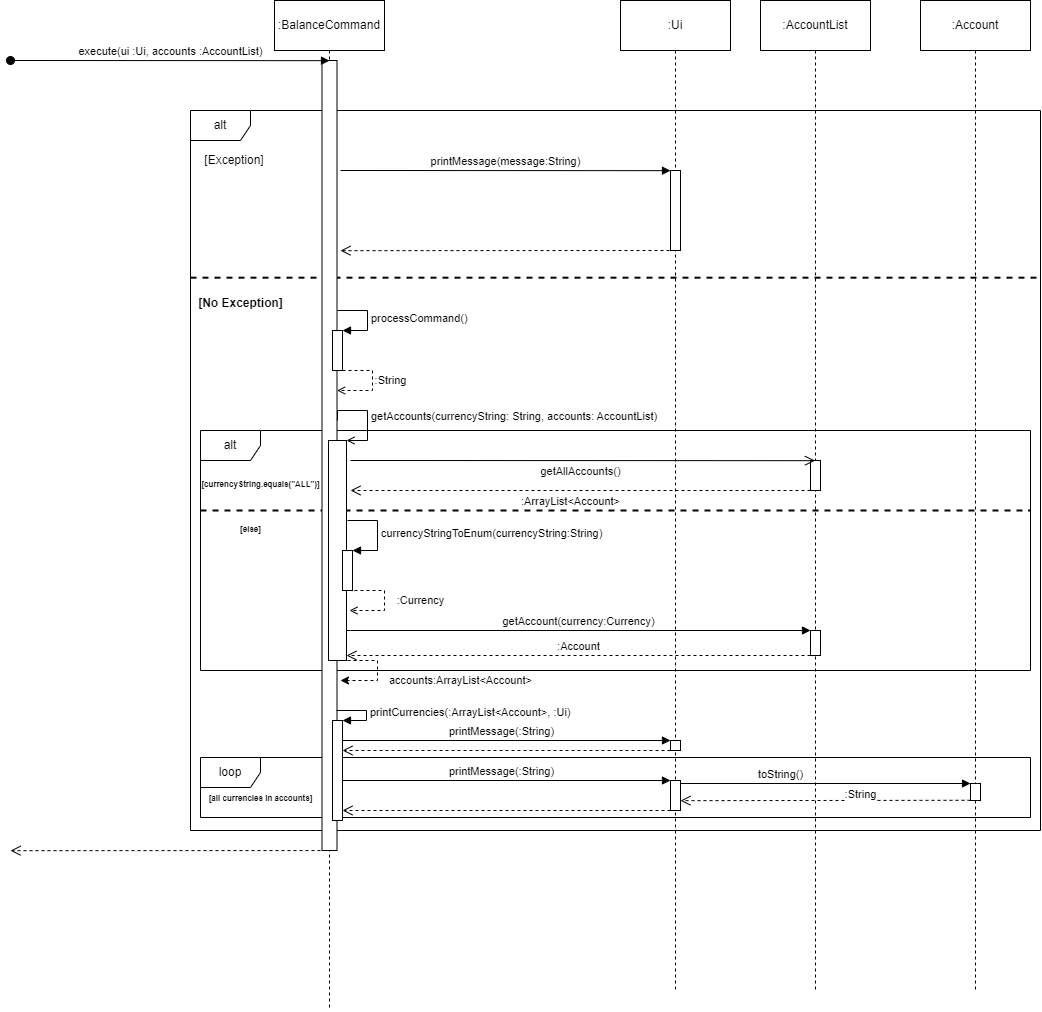

The diagram above was exported from draw.io. Its source (the exported page's mxGraphModel, read from the mxfile embedded in the PNG):
<mxGraphModel dx="886" dy="499" grid="1" gridSize="10" guides="1" tooltips="1" connect="1" arrows="1" fold="1" page="1" pageScale="1" pageWidth="827" pageHeight="1169" math="0" shadow="0">
  <root>
    <mxCell id="0" />
    <mxCell id="1" parent="0" />
    <mxCell id="qAqxc3iNbVJxK92Ongxz-46" value="" style="line;strokeWidth=2;html=1;perimeter=backbonePerimeter;points=[];outlineConnect=0;dashed=1;" parent="1" vertex="1">
      <mxGeometry x="230" y="515" width="830" height="10" as="geometry" />
    </mxCell>
    <mxCell id="qAqxc3iNbVJxK92Ongxz-40" value="alt" style="shape=umlFrame;whiteSpace=wrap;html=1;pointerEvents=0;" parent="1" vertex="1">
      <mxGeometry x="230" y="440" width="830" height="240" as="geometry" />
    </mxCell>
    <mxCell id="qAqxc3iNbVJxK92Ongxz-26" value="" style="line;strokeWidth=2;html=1;dashed=1;" parent="1" vertex="1">
      <mxGeometry x="220" y="270" width="850" height="34.38" as="geometry" />
    </mxCell>
    <mxCell id="qAqxc3iNbVJxK92Ongxz-66" value="loop" style="shape=umlFrame;whiteSpace=wrap;html=1;pointerEvents=0;" parent="1" vertex="1">
      <mxGeometry x="230" y="767" width="830" height="60" as="geometry" />
    </mxCell>
    <mxCell id="qAqxc3iNbVJxK92Ongxz-18" value="alt" style="shape=umlFrame;whiteSpace=wrap;html=1;pointerEvents=0;" parent="1" vertex="1">
      <mxGeometry x="220" y="120" width="850" height="720" as="geometry" />
    </mxCell>
    <mxCell id="qAqxc3iNbVJxK92Ongxz-4" value="" style="shape=umlLifeline;perimeter=lifelinePerimeter;whiteSpace=wrap;html=1;container=1;dropTarget=0;collapsible=0;recursiveResize=0;outlineConnect=0;portConstraint=eastwest;newEdgeStyle={&quot;edgeStyle&quot;:&quot;elbowEdgeStyle&quot;,&quot;elbow&quot;:&quot;vertical&quot;,&quot;curved&quot;:0,&quot;rounded&quot;:0};participant=umlEntity;" parent="1" vertex="1">
      <mxGeometry x="339" y="20" width="40" height="1000" as="geometry" />
    </mxCell>
    <mxCell id="qAqxc3iNbVJxK92Ongxz-9" value="" style="html=1;points=[];perimeter=orthogonalPerimeter;outlineConnect=0;targetShapes=umlLifeline;portConstraint=eastwest;newEdgeStyle={&quot;edgeStyle&quot;:&quot;elbowEdgeStyle&quot;,&quot;elbow&quot;:&quot;vertical&quot;,&quot;curved&quot;:0,&quot;rounded&quot;:0};" parent="qAqxc3iNbVJxK92Ongxz-4" vertex="1">
      <mxGeometry x="12.5" y="50" width="15" height="790" as="geometry" />
    </mxCell>
    <mxCell id="qAqxc3iNbVJxK92Ongxz-35" value="" style="html=1;points=[];perimeter=orthogonalPerimeter;outlineConnect=0;targetShapes=umlLifeline;portConstraint=eastwest;newEdgeStyle={&quot;edgeStyle&quot;:&quot;elbowEdgeStyle&quot;,&quot;elbow&quot;:&quot;vertical&quot;,&quot;curved&quot;:0,&quot;rounded&quot;:0};" parent="qAqxc3iNbVJxK92Ongxz-4" vertex="1">
      <mxGeometry x="19" y="430" width="18" height="220" as="geometry" />
    </mxCell>
    <mxCell id="qAqxc3iNbVJxK92Ongxz-61" value="" style="html=1;points=[];perimeter=orthogonalPerimeter;outlineConnect=0;targetShapes=umlLifeline;portConstraint=eastwest;newEdgeStyle={&quot;edgeStyle&quot;:&quot;elbowEdgeStyle&quot;,&quot;elbow&quot;:&quot;vertical&quot;,&quot;curved&quot;:0,&quot;rounded&quot;:0};" parent="qAqxc3iNbVJxK92Ongxz-4" vertex="1">
      <mxGeometry x="23" y="710" width="10" height="100" as="geometry" />
    </mxCell>
    <mxCell id="qAqxc3iNbVJxK92Ongxz-2" value=":BalanceCommand" style="html=1;whiteSpace=wrap;" parent="1" vertex="1">
      <mxGeometry x="304" y="10" width="110" height="50" as="geometry" />
    </mxCell>
    <mxCell id="qAqxc3iNbVJxK92Ongxz-6" value="execute(ui :Ui, accounts :AccountList)" style="html=1;verticalAlign=bottom;startArrow=oval;startFill=1;endArrow=block;startSize=8;edgeStyle=elbowEdgeStyle;elbow=vertical;curved=0;rounded=0;" parent="1" edge="1">
      <mxGeometry width="60" relative="1" as="geometry">
        <mxPoint x="40" y="70" as="sourcePoint" />
        <mxPoint x="359" y="71" as="targetPoint" />
      </mxGeometry>
    </mxCell>
    <mxCell id="qAqxc3iNbVJxK92Ongxz-8" value="" style="shape=umlLifeline;perimeter=lifelinePerimeter;whiteSpace=wrap;html=1;container=1;dropTarget=0;collapsible=0;recursiveResize=0;outlineConnect=0;portConstraint=eastwest;newEdgeStyle={&quot;edgeStyle&quot;:&quot;elbowEdgeStyle&quot;,&quot;elbow&quot;:&quot;vertical&quot;,&quot;curved&quot;:0,&quot;rounded&quot;:0};participant=umlBoundary;" parent="1" vertex="1">
      <mxGeometry x="680" y="20" width="50" height="980" as="geometry" />
    </mxCell>
    <mxCell id="qAqxc3iNbVJxK92Ongxz-7" value=":Ui" style="html=1;whiteSpace=wrap;" parent="1" vertex="1">
      <mxGeometry x="650" y="10" width="110" height="50" as="geometry" />
    </mxCell>
    <UserObject label="[Exception]" placeholders="1" name="Variable" id="qAqxc3iNbVJxK92Ongxz-20">
      <mxCell style="text;html=1;strokeColor=none;fillColor=none;align=center;verticalAlign=middle;whiteSpace=wrap;overflow=hidden;" parent="1" vertex="1">
        <mxGeometry x="224" y="160" width="80" height="20" as="geometry" />
      </mxCell>
    </UserObject>
    <mxCell id="qAqxc3iNbVJxK92Ongxz-21" value="printMessage(message:String)" style="html=1;verticalAlign=bottom;startArrow=none;startFill=0;endArrow=block;startSize=8;edgeStyle=elbowEdgeStyle;elbow=vertical;curved=0;rounded=0;" parent="1" target="qAqxc3iNbVJxK92Ongxz-22" edge="1">
      <mxGeometry width="60" relative="1" as="geometry">
        <mxPoint x="370" y="180" as="sourcePoint" />
        <mxPoint x="510" y="180" as="targetPoint" />
      </mxGeometry>
    </mxCell>
    <mxCell id="qAqxc3iNbVJxK92Ongxz-22" value="" style="html=1;points=[];perimeter=orthogonalPerimeter;outlineConnect=0;targetShapes=umlLifeline;portConstraint=eastwest;newEdgeStyle={&quot;edgeStyle&quot;:&quot;elbowEdgeStyle&quot;,&quot;elbow&quot;:&quot;vertical&quot;,&quot;curved&quot;:0,&quot;rounded&quot;:0};" parent="1" vertex="1">
      <mxGeometry x="700" y="180" width="10" height="80" as="geometry" />
    </mxCell>
    <mxCell id="qAqxc3iNbVJxK92Ongxz-25" value="" style="html=1;verticalAlign=bottom;endArrow=open;dashed=1;endSize=8;edgeStyle=elbowEdgeStyle;elbow=vertical;curved=0;rounded=0;" parent="1" source="qAqxc3iNbVJxK92Ongxz-22" edge="1">
      <mxGeometry relative="1" as="geometry">
        <mxPoint x="450" y="260" as="sourcePoint" />
        <mxPoint x="370" y="260" as="targetPoint" />
      </mxGeometry>
    </mxCell>
    <mxCell id="qAqxc3iNbVJxK92Ongxz-31" value="" style="html=1;points=[];perimeter=orthogonalPerimeter;outlineConnect=0;targetShapes=umlLifeline;portConstraint=eastwest;newEdgeStyle={&quot;edgeStyle&quot;:&quot;elbowEdgeStyle&quot;,&quot;elbow&quot;:&quot;vertical&quot;,&quot;curved&quot;:0,&quot;rounded&quot;:0};" parent="1" vertex="1">
      <mxGeometry x="362" y="340" width="10" height="40" as="geometry" />
    </mxCell>
    <mxCell id="qAqxc3iNbVJxK92Ongxz-32" value="processCommand()" style="html=1;align=left;spacingLeft=2;endArrow=block;rounded=0;edgeStyle=orthogonalEdgeStyle;curved=0;rounded=0;" parent="1" target="qAqxc3iNbVJxK92Ongxz-31" edge="1">
      <mxGeometry relative="1" as="geometry">
        <mxPoint x="367" y="320" as="sourcePoint" />
        <Array as="points">
          <mxPoint x="397" y="320" />
          <mxPoint x="397" y="340" />
        </Array>
        <mxPoint as="offset" />
      </mxGeometry>
    </mxCell>
    <mxCell id="qAqxc3iNbVJxK92Ongxz-33" value="" style="html=1;align=left;spacingLeft=2;endArrow=open;rounded=0;edgeStyle=orthogonalEdgeStyle;curved=0;rounded=0;dashed=1;endFill=0;" parent="1" target="qAqxc3iNbVJxK92Ongxz-9" edge="1">
      <mxGeometry relative="1" as="geometry">
        <mxPoint x="372" y="380" as="sourcePoint" />
        <Array as="points">
          <mxPoint x="402" y="380" />
          <mxPoint x="402" y="400" />
        </Array>
        <mxPoint x="377" y="400" as="targetPoint" />
        <mxPoint as="offset" />
      </mxGeometry>
    </mxCell>
    <mxCell id="qAqxc3iNbVJxK92Ongxz-34" value=":String" style="edgeLabel;html=1;align=center;verticalAlign=middle;resizable=0;points=[];" parent="qAqxc3iNbVJxK92Ongxz-33" vertex="1" connectable="0">
      <mxGeometry x="-0.0824" y="-1" relative="1" as="geometry">
        <mxPoint x="19" as="offset" />
      </mxGeometry>
    </mxCell>
    <mxCell id="qAqxc3iNbVJxK92Ongxz-36" value="getAccounts(currencyString: String, accounts: AccountList)" style="html=1;align=left;spacingLeft=2;endArrow=open;rounded=0;edgeStyle=orthogonalEdgeStyle;curved=0;rounded=0;endFill=0;" parent="1" target="qAqxc3iNbVJxK92Ongxz-35" edge="1">
      <mxGeometry relative="1" as="geometry">
        <mxPoint x="367" y="430" as="sourcePoint" />
        <Array as="points">
          <mxPoint x="367" y="420" />
          <mxPoint x="397" y="420" />
          <mxPoint x="397" y="450" />
        </Array>
      </mxGeometry>
    </mxCell>
    <mxCell id="qAqxc3iNbVJxK92Ongxz-38" value="" style="shape=umlLifeline;perimeter=lifelinePerimeter;whiteSpace=wrap;html=1;container=1;dropTarget=0;collapsible=0;recursiveResize=0;outlineConnect=0;portConstraint=eastwest;newEdgeStyle={&quot;edgeStyle&quot;:&quot;elbowEdgeStyle&quot;,&quot;elbow&quot;:&quot;vertical&quot;,&quot;curved&quot;:0,&quot;rounded&quot;:0};participant=umlEntity;" parent="1" vertex="1">
      <mxGeometry x="825" y="20" width="40" height="980" as="geometry" />
    </mxCell>
    <mxCell id="qAqxc3iNbVJxK92Ongxz-37" value=":AccountList" style="html=1;whiteSpace=wrap;" parent="1" vertex="1">
      <mxGeometry x="790" y="10" width="110" height="50" as="geometry" />
    </mxCell>
    <mxCell id="qAqxc3iNbVJxK92Ongxz-41" value="&lt;font style=&quot;font-size: 8px;&quot;&gt;[currencyString.equals(&quot;ALL&quot;)]&lt;/font&gt;" style="text;align=center;fontStyle=1;verticalAlign=middle;spacingLeft=3;spacingRight=3;strokeColor=none;rotatable=0;points=[[0,0.5],[1,0.5]];portConstraint=eastwest;html=1;" parent="1" vertex="1">
      <mxGeometry x="250" y="480" width="80" height="26" as="geometry" />
    </mxCell>
    <mxCell id="qAqxc3iNbVJxK92Ongxz-42" value="" style="html=1;points=[];perimeter=orthogonalPerimeter;outlineConnect=0;targetShapes=umlLifeline;portConstraint=eastwest;newEdgeStyle={&quot;edgeStyle&quot;:&quot;elbowEdgeStyle&quot;,&quot;elbow&quot;:&quot;vertical&quot;,&quot;curved&quot;:0,&quot;rounded&quot;:0};" parent="1" vertex="1">
      <mxGeometry x="840" y="470" width="10" height="30" as="geometry" />
    </mxCell>
    <mxCell id="qAqxc3iNbVJxK92Ongxz-43" value="getAllAccounts()" style="html=1;verticalAlign=bottom;startArrow=none;startFill=0;endArrow=open;startSize=6;endSize=8;edgeStyle=elbowEdgeStyle;elbow=vertical;curved=0;rounded=0;" parent="1" target="qAqxc3iNbVJxK92Ongxz-38" edge="1">
      <mxGeometry x="-0.0097" y="-20" width="80" relative="1" as="geometry">
        <mxPoint x="380" y="470" as="sourcePoint" />
        <mxPoint x="442" y="470" as="targetPoint" />
        <mxPoint as="offset" />
      </mxGeometry>
    </mxCell>
    <mxCell id="qAqxc3iNbVJxK92Ongxz-44" value=":ArrayList&amp;lt;Account&amp;gt;" style="html=1;verticalAlign=bottom;endArrow=open;dashed=1;endSize=8;edgeStyle=elbowEdgeStyle;elbow=vertical;curved=0;rounded=0;" parent="1" source="qAqxc3iNbVJxK92Ongxz-42" edge="1">
      <mxGeometry x="0.0435" y="20" relative="1" as="geometry">
        <mxPoint x="452" y="530" as="sourcePoint" />
        <mxPoint x="380" y="500" as="targetPoint" />
        <Array as="points">
          <mxPoint x="830" y="500" />
        </Array>
        <mxPoint as="offset" />
      </mxGeometry>
    </mxCell>
    <mxCell id="qAqxc3iNbVJxK92Ongxz-48" value="&lt;span style=&quot;font-size: 8px;&quot;&gt;[else]&lt;/span&gt;" style="text;align=center;fontStyle=1;verticalAlign=middle;spacingLeft=3;spacingRight=3;strokeColor=none;rotatable=0;points=[[0,0.5],[1,0.5]];portConstraint=eastwest;html=1;" parent="1" vertex="1">
      <mxGeometry x="240" y="525" width="80" height="26" as="geometry" />
    </mxCell>
    <mxCell id="qAqxc3iNbVJxK92Ongxz-51" value="" style="html=1;points=[];perimeter=orthogonalPerimeter;outlineConnect=0;targetShapes=umlLifeline;portConstraint=eastwest;newEdgeStyle={&quot;edgeStyle&quot;:&quot;elbowEdgeStyle&quot;,&quot;elbow&quot;:&quot;vertical&quot;,&quot;curved&quot;:0,&quot;rounded&quot;:0};" parent="1" vertex="1">
      <mxGeometry x="372" y="560" width="10" height="40" as="geometry" />
    </mxCell>
    <mxCell id="qAqxc3iNbVJxK92Ongxz-52" value="currencyStringToEnum(currencyString:String)" style="html=1;align=left;spacingLeft=2;endArrow=block;rounded=0;edgeStyle=orthogonalEdgeStyle;curved=0;rounded=0;" parent="1" target="qAqxc3iNbVJxK92Ongxz-51" edge="1">
      <mxGeometry relative="1" as="geometry">
        <mxPoint x="377" y="530" as="sourcePoint" />
        <Array as="points">
          <mxPoint x="407" y="560" />
        </Array>
      </mxGeometry>
    </mxCell>
    <mxCell id="qAqxc3iNbVJxK92Ongxz-56" value="" style="html=1;align=left;spacingLeft=2;endArrow=open;rounded=0;edgeStyle=orthogonalEdgeStyle;curved=0;rounded=0;dashed=1;endFill=0;" parent="1" edge="1">
      <mxGeometry relative="1" as="geometry">
        <mxPoint x="384" y="600" as="sourcePoint" />
        <Array as="points">
          <mxPoint x="414" y="600" />
          <mxPoint x="414" y="620" />
        </Array>
        <mxPoint x="379" y="620" as="targetPoint" />
        <mxPoint as="offset" />
      </mxGeometry>
    </mxCell>
    <mxCell id="qAqxc3iNbVJxK92Ongxz-57" value=":Currency" style="edgeLabel;html=1;align=center;verticalAlign=middle;resizable=0;points=[];" parent="qAqxc3iNbVJxK92Ongxz-56" vertex="1" connectable="0">
      <mxGeometry x="-0.0824" y="-1" relative="1" as="geometry">
        <mxPoint x="37" as="offset" />
      </mxGeometry>
    </mxCell>
    <mxCell id="qAqxc3iNbVJxK92Ongxz-58" value="" style="html=1;align=left;spacingLeft=2;endArrow=classic;rounded=0;edgeStyle=orthogonalEdgeStyle;curved=0;rounded=0;dashed=1;endFill=1;" parent="1" edge="1">
      <mxGeometry relative="1" as="geometry">
        <mxPoint x="377" y="670" as="sourcePoint" />
        <Array as="points">
          <mxPoint x="407" y="670" />
          <mxPoint x="407" y="690" />
        </Array>
        <mxPoint x="370" y="690" as="targetPoint" />
        <mxPoint as="offset" />
      </mxGeometry>
    </mxCell>
    <mxCell id="qAqxc3iNbVJxK92Ongxz-59" value="accounts:ArrayList&amp;lt;Account&amp;gt;" style="edgeLabel;html=1;align=center;verticalAlign=middle;resizable=0;points=[];" parent="qAqxc3iNbVJxK92Ongxz-58" vertex="1" connectable="0">
      <mxGeometry x="-0.0824" y="-1" relative="1" as="geometry">
        <mxPoint x="84" y="10" as="offset" />
      </mxGeometry>
    </mxCell>
    <mxCell id="qAqxc3iNbVJxK92Ongxz-60" value="[No Exception]" style="text;align=center;fontStyle=1;verticalAlign=middle;spacingLeft=3;spacingRight=3;strokeColor=none;rotatable=0;points=[[0,0.5],[1,0.5]];portConstraint=eastwest;html=1;" parent="1" vertex="1">
      <mxGeometry x="230" y="300" width="80" height="26" as="geometry" />
    </mxCell>
    <mxCell id="qAqxc3iNbVJxK92Ongxz-62" value="printCurrencies(:ArrayList&amp;lt;Account&amp;gt;, :Ui)" style="html=1;align=left;spacingLeft=2;endArrow=block;rounded=0;edgeStyle=orthogonalEdgeStyle;curved=0;rounded=0;" parent="1" target="qAqxc3iNbVJxK92Ongxz-61" edge="1">
      <mxGeometry relative="1" as="geometry">
        <mxPoint x="366" y="720" as="sourcePoint" />
        <Array as="points">
          <mxPoint x="396" y="720" />
          <mxPoint x="396" y="730" />
          <mxPoint x="367" y="730" />
        </Array>
      </mxGeometry>
    </mxCell>
    <mxCell id="qAqxc3iNbVJxK92Ongxz-63" value="printMessage(:String)" style="html=1;verticalAlign=bottom;endArrow=block;edgeStyle=elbowEdgeStyle;elbow=vertical;curved=0;rounded=0;" parent="1" target="qAqxc3iNbVJxK92Ongxz-64" edge="1">
      <mxGeometry width="80" relative="1" as="geometry">
        <mxPoint x="372" y="760" as="sourcePoint" />
        <mxPoint x="452" y="760" as="targetPoint" />
        <Array as="points">
          <mxPoint x="660" y="750" />
        </Array>
      </mxGeometry>
    </mxCell>
    <mxCell id="qAqxc3iNbVJxK92Ongxz-64" value="" style="html=1;points=[];perimeter=orthogonalPerimeter;outlineConnect=0;targetShapes=umlLifeline;portConstraint=eastwest;newEdgeStyle={&quot;edgeStyle&quot;:&quot;elbowEdgeStyle&quot;,&quot;elbow&quot;:&quot;vertical&quot;,&quot;curved&quot;:0,&quot;rounded&quot;:0};" parent="1" vertex="1">
      <mxGeometry x="700" y="750" width="10" height="10" as="geometry" />
    </mxCell>
    <mxCell id="qAqxc3iNbVJxK92Ongxz-65" value="" style="html=1;verticalAlign=bottom;endArrow=open;dashed=1;endSize=8;edgeStyle=elbowEdgeStyle;elbow=vertical;curved=0;rounded=0;" parent="1" target="qAqxc3iNbVJxK92Ongxz-61" edge="1">
      <mxGeometry x="-0.085" y="-10" relative="1" as="geometry">
        <mxPoint x="700" y="760" as="sourcePoint" />
        <mxPoint x="620" y="780.06" as="targetPoint" />
        <Array as="points">
          <mxPoint x="690" y="760" />
        </Array>
        <mxPoint as="offset" />
      </mxGeometry>
    </mxCell>
    <mxCell id="qAqxc3iNbVJxK92Ongxz-67" value="" style="html=1;points=[];perimeter=orthogonalPerimeter;outlineConnect=0;targetShapes=umlLifeline;portConstraint=eastwest;newEdgeStyle={&quot;edgeStyle&quot;:&quot;elbowEdgeStyle&quot;,&quot;elbow&quot;:&quot;vertical&quot;,&quot;curved&quot;:0,&quot;rounded&quot;:0};" parent="1" vertex="1">
      <mxGeometry x="700" y="790" width="10" height="30" as="geometry" />
    </mxCell>
    <mxCell id="qAqxc3iNbVJxK92Ongxz-68" value="printMessage(:String)" style="html=1;verticalAlign=bottom;endArrow=block;edgeStyle=elbowEdgeStyle;elbow=vertical;curved=0;rounded=0;" parent="1" edge="1">
      <mxGeometry width="80" relative="1" as="geometry">
        <mxPoint x="372" y="800" as="sourcePoint" />
        <mxPoint x="700" y="790" as="targetPoint" />
        <Array as="points">
          <mxPoint x="660" y="790" />
        </Array>
      </mxGeometry>
    </mxCell>
    <mxCell id="qAqxc3iNbVJxK92Ongxz-69" value="" style="html=1;verticalAlign=bottom;endArrow=open;dashed=1;endSize=8;edgeStyle=elbowEdgeStyle;elbow=vertical;curved=0;rounded=0;" parent="1" edge="1">
      <mxGeometry x="-0.085" y="-10" relative="1" as="geometry">
        <mxPoint x="700" y="820" as="sourcePoint" />
        <mxPoint x="372" y="820" as="targetPoint" />
        <Array as="points">
          <mxPoint x="690" y="820" />
        </Array>
        <mxPoint as="offset" />
      </mxGeometry>
    </mxCell>
    <mxCell id="qAqxc3iNbVJxK92Ongxz-74" value="&lt;font style=&quot;font-size: 8px;&quot;&gt;[all currencies in accounts]&lt;/font&gt;" style="text;align=center;fontStyle=1;verticalAlign=middle;spacingLeft=3;spacingRight=3;strokeColor=none;rotatable=0;points=[[0,0.5],[1,0.5]];portConstraint=eastwest;html=1;" parent="1" vertex="1">
      <mxGeometry x="250" y="794" width="80" height="26" as="geometry" />
    </mxCell>
    <mxCell id="qAqxc3iNbVJxK92Ongxz-75" value="getAccount(currency:Currency)" style="html=1;verticalAlign=bottom;endArrow=block;edgeStyle=elbowEdgeStyle;elbow=vertical;curved=0;rounded=0;" parent="1" target="qAqxc3iNbVJxK92Ongxz-76" edge="1" source="qAqxc3iNbVJxK92Ongxz-35">
      <mxGeometry width="80" relative="1" as="geometry">
        <mxPoint x="374" y="640.23" as="sourcePoint" />
        <mxPoint x="454" y="640.23" as="targetPoint" />
        <Array as="points">
          <mxPoint x="380" y="640" />
        </Array>
      </mxGeometry>
    </mxCell>
    <mxCell id="qAqxc3iNbVJxK92Ongxz-76" value="" style="html=1;points=[];perimeter=orthogonalPerimeter;outlineConnect=0;targetShapes=umlLifeline;portConstraint=eastwest;newEdgeStyle={&quot;edgeStyle&quot;:&quot;elbowEdgeStyle&quot;,&quot;elbow&quot;:&quot;vertical&quot;,&quot;curved&quot;:0,&quot;rounded&quot;:0};" parent="1" vertex="1">
      <mxGeometry x="840" y="640" width="10" height="25" as="geometry" />
    </mxCell>
    <mxCell id="qAqxc3iNbVJxK92Ongxz-77" value=":Account" style="html=1;verticalAlign=bottom;endArrow=open;dashed=1;endSize=8;edgeStyle=elbowEdgeStyle;elbow=vertical;curved=0;rounded=0;" parent="1" edge="1">
      <mxGeometry relative="1" as="geometry">
        <mxPoint x="840" y="665" as="sourcePoint" />
        <mxPoint x="376.00000000000006" y="665" as="targetPoint" />
        <Array as="points">
          <mxPoint x="390" y="665" />
        </Array>
      </mxGeometry>
    </mxCell>
    <mxCell id="qAqxc3iNbVJxK92Ongxz-79" value="toString()" style="html=1;verticalAlign=bottom;endArrow=block;edgeStyle=elbowEdgeStyle;elbow=vertical;curved=0;rounded=0;" parent="1" edge="1">
      <mxGeometry x="-0.2886" width="80" relative="1" as="geometry">
        <mxPoint x="710" y="797.89" as="sourcePoint" />
        <mxPoint x="1000" y="793.0000000000001" as="targetPoint" />
        <Array as="points">
          <mxPoint x="810" y="793" />
        </Array>
        <mxPoint as="offset" />
      </mxGeometry>
    </mxCell>
    <mxCell id="qAqxc3iNbVJxK92Ongxz-81" value="" style="html=1;verticalAlign=bottom;endArrow=open;dashed=1;endSize=8;edgeStyle=elbowEdgeStyle;elbow=vertical;curved=0;rounded=0;" parent="1" edge="1">
      <mxGeometry x="-0.003" relative="1" as="geometry">
        <mxPoint x="350" y="860.06" as="sourcePoint" />
        <mxPoint x="40" y="860" as="targetPoint" />
        <mxPoint as="offset" />
      </mxGeometry>
    </mxCell>
    <mxCell id="qAqxc3iNbVJxK92Ongxz-85" value="" style="shape=umlLifeline;perimeter=lifelinePerimeter;whiteSpace=wrap;html=1;container=1;dropTarget=0;collapsible=0;recursiveResize=0;outlineConnect=0;portConstraint=eastwest;newEdgeStyle={&quot;edgeStyle&quot;:&quot;elbowEdgeStyle&quot;,&quot;elbow&quot;:&quot;vertical&quot;,&quot;curved&quot;:0,&quot;rounded&quot;:0};participant=umlEntity;" parent="1" vertex="1">
      <mxGeometry x="985" y="20" width="40" height="980" as="geometry" />
    </mxCell>
    <mxCell id="qAqxc3iNbVJxK92Ongxz-78" value="" style="html=1;points=[];perimeter=orthogonalPerimeter;outlineConnect=0;targetShapes=umlLifeline;portConstraint=eastwest;newEdgeStyle={&quot;edgeStyle&quot;:&quot;elbowEdgeStyle&quot;,&quot;elbow&quot;:&quot;vertical&quot;,&quot;curved&quot;:0,&quot;rounded&quot;:0};" parent="qAqxc3iNbVJxK92Ongxz-85" vertex="1">
      <mxGeometry x="15" y="773" width="10" height="17" as="geometry" />
    </mxCell>
    <mxCell id="qAqxc3iNbVJxK92Ongxz-84" value=":Account" style="html=1;whiteSpace=wrap;" parent="1" vertex="1">
      <mxGeometry x="950" y="10" width="110" height="50" as="geometry" />
    </mxCell>
    <mxCell id="qAqxc3iNbVJxK92Ongxz-88" value=":String" style="html=1;verticalAlign=bottom;endArrow=open;dashed=1;endSize=8;edgeStyle=elbowEdgeStyle;elbow=vertical;curved=0;rounded=0;" parent="1" edge="1">
      <mxGeometry x="-0.2406" y="3" relative="1" as="geometry">
        <mxPoint x="1000" y="809.79" as="sourcePoint" />
        <mxPoint x="710" y="809.7222222222222" as="targetPoint" />
        <mxPoint as="offset" />
      </mxGeometry>
    </mxCell>
  </root>
</mxGraphModel>